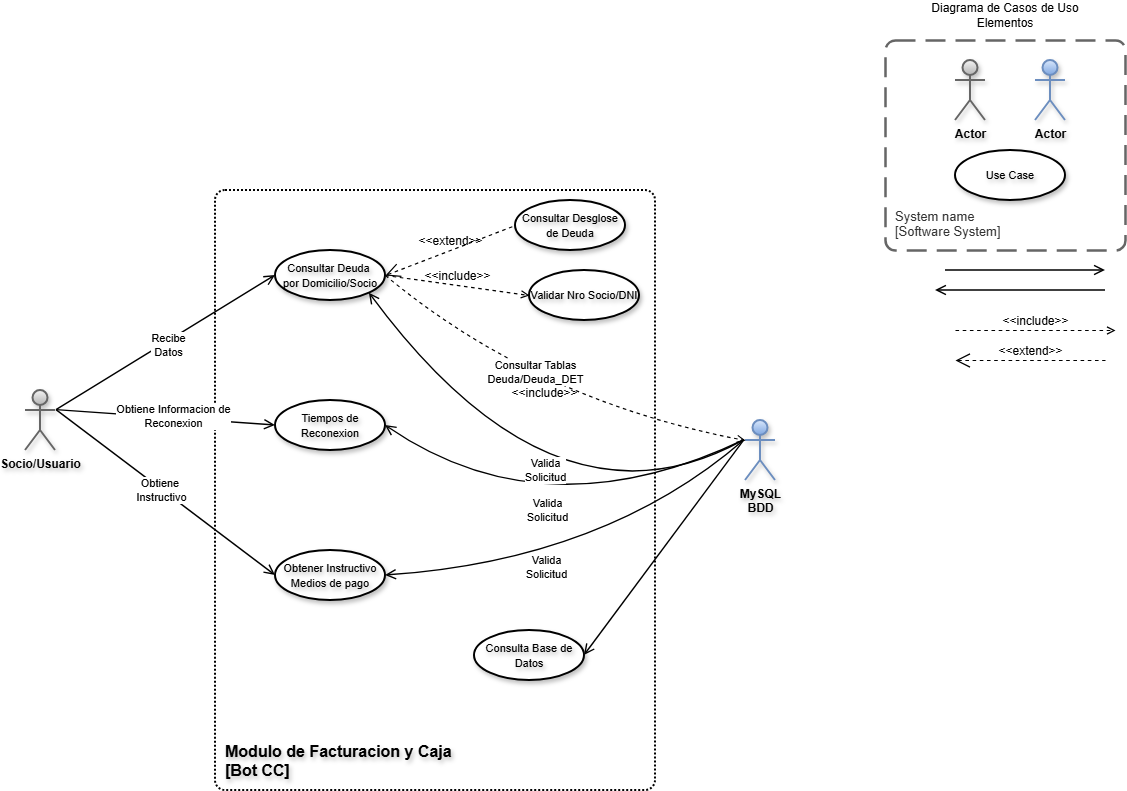

The diagram above was exported from draw.io. Its source (the exported page's mxGraphModel, read from the mxfile embedded in the PNG):
<mxGraphModel dx="2015" dy="708" grid="1" gridSize="10" guides="1" tooltips="1" connect="1" arrows="1" fold="1" page="1" pageScale="1" pageWidth="827" pageHeight="1169" math="0" shadow="0">
  <root>
    <mxCell id="0" />
    <mxCell id="1" parent="0" />
    <mxCell id="3x8M2BCZz6xwJVd-UkPr-1" parent="1" style="text;html=1;whiteSpace=wrap;strokeColor=none;fillColor=none;align=center;verticalAlign=middle;rounded=0;" value="Diagrama de Casos de Uso&lt;div&gt;Elementos&lt;/div&gt;" vertex="1">
      <mxGeometry height="30" width="160" x="810" y="90" as="geometry" />
    </mxCell>
    <mxCell id="3x8M2BCZz6xwJVd-UkPr-2" parent="1" style="ellipse;whiteSpace=wrap;html=1;strokeWidth=2;shadow=1;textShadow=1;labelBorderColor=none;labelBackgroundColor=none;fontStyle=0;" value="&lt;font style=&quot;font-size: 11px;&quot;&gt;Use Case&lt;/font&gt;" vertex="1">
      <mxGeometry height="50" width="110" x="840" y="240" as="geometry" />
    </mxCell>
    <object placeholders="1" c4Name="System name" c4Type="SystemScopeBoundary" c4Application="Software System" label="&lt;font&gt;&lt;span&gt;&lt;div style=&quot;text-align: left&quot;&gt;%c4Name%&lt;/div&gt;&lt;/span&gt;&lt;/font&gt;&lt;div style=&quot;text-align: left&quot;&gt;[%c4Application%]&lt;/div&gt;" id="3x8M2BCZz6xwJVd-UkPr-3">
      <mxCell parent="1" style="rounded=1;fontSize=13;whiteSpace=wrap;html=1;dashed=1;arcSize=20;fillColor=none;strokeColor=#666666;fontColor=#333333;labelBackgroundColor=none;align=left;verticalAlign=bottom;labelBorderColor=none;spacingTop=0;spacing=10;dashPattern=8 4;metaEdit=1;rotatable=0;perimeter=rectanglePerimeter;noLabel=0;labelPadding=0;allowArrows=0;connectable=0;expand=0;recursiveResize=0;editable=1;pointerEvents=0;absoluteArcSize=1;points=[[0.25,0,0],[0.5,0,0],[0.75,0,0],[1,0.25,0],[1,0.5,0],[1,0.75,0],[0.75,1,0],[0.5,1,0],[0.25,1,0],[0,0.75,0],[0,0.5,0],[0,0.25,0]];strokeWidth=2.5;shadow=0;glass=0;gradientColor=none;fontStyle=0" vertex="1">
        <mxGeometry height="210" width="240" x="770" y="130" as="geometry" />
      </mxCell>
    </object>
    <mxCell id="3x8M2BCZz6xwJVd-UkPr-4" edge="1" parent="1" style="endArrow=open;startArrow=none;endFill=0;startFill=0;endSize=8;html=1;verticalAlign=bottom;labelBackgroundColor=none;strokeWidth=1.4;rounded=0;" value="">
      <mxGeometry relative="1" width="160" as="geometry">
        <mxPoint x="830" y="360" as="sourcePoint" />
        <mxPoint x="990" y="360" as="targetPoint" />
      </mxGeometry>
    </mxCell>
    <mxCell id="3x8M2BCZz6xwJVd-UkPr-5" edge="1" parent="1" style="html=1;verticalAlign=bottom;labelBackgroundColor=none;endArrow=open;endFill=0;dashed=1;rounded=0;strokeWidth=1.2;fontSize=12;" value="&amp;lt;&amp;lt;include&amp;gt;&amp;gt;">
      <mxGeometry relative="1" width="160" as="geometry">
        <mxPoint x="840" y="420" as="sourcePoint" />
        <mxPoint x="1000" y="420" as="targetPoint" />
      </mxGeometry>
    </mxCell>
    <mxCell id="3x8M2BCZz6xwJVd-UkPr-6" edge="1" parent="1" source="3x8M2BCZz6xwJVd-UkPr-13" style="edgeStyle=none;html=1;startArrow=open;endArrow=none;startSize=12;verticalAlign=bottom;dashed=1;labelBackgroundColor=none;rounded=0;strokeWidth=1.2;fontSize=12;entryX=0;entryY=0.5;entryDx=0;entryDy=0;exitX=1;exitY=0.5;exitDx=0;exitDy=0;" target="3x8M2BCZz6xwJVd-UkPr-15" value="&amp;lt;&amp;lt;extend&amp;gt;&amp;gt;">
      <mxGeometry relative="1" width="160" as="geometry">
        <mxPoint x="170" y="460" as="sourcePoint" />
        <mxPoint x="330" y="460" as="targetPoint" />
      </mxGeometry>
    </mxCell>
    <mxCell id="3x8M2BCZz6xwJVd-UkPr-7" parent="1" style="shape=umlActor;verticalLabelPosition=bottom;verticalAlign=top;html=1;outlineConnect=0;strokeWidth=2;perimeterSpacing=1;shadow=1;fontSize=12;fontStyle=1;textShadow=1;fillColor=#f5f5f5;strokeColor=#666666;gradientColor=#b3b3b3;" value="Actor" vertex="1">
      <mxGeometry height="60" width="30" x="840" y="150" as="geometry" />
    </mxCell>
    <mxCell id="3x8M2BCZz6xwJVd-UkPr-8" parent="1" style="shape=umlActor;verticalLabelPosition=bottom;verticalAlign=top;html=1;outlineConnect=0;strokeWidth=2;perimeterSpacing=1;shadow=1;fontSize=12;fontStyle=1;textShadow=1;fillColor=#dae8fc;strokeColor=#6c8ebf;gradientColor=#7ea6e0;" value="Actor" vertex="1">
      <mxGeometry height="60" width="30" x="920" y="150" as="geometry" />
    </mxCell>
    <mxCell id="3x8M2BCZz6xwJVd-UkPr-9" edge="1" parent="1" style="endArrow=open;startArrow=none;endFill=0;startFill=0;endSize=8;html=1;verticalAlign=bottom;labelBackgroundColor=none;strokeWidth=1.4;rounded=0;" value="">
      <mxGeometry relative="1" width="160" as="geometry">
        <mxPoint x="990" y="380" as="sourcePoint" />
        <mxPoint x="820" y="380" as="targetPoint" />
      </mxGeometry>
    </mxCell>
    <object placeholders="1" c4Name="Modulo de Facturacion y Caja" c4Type="SystemScopeBoundary" c4Application="Bot CC" label="&lt;font&gt;&lt;span&gt;&lt;div style=&quot;text-align: left&quot;&gt;%c4Name%&lt;/div&gt;&lt;/span&gt;&lt;/font&gt;&lt;div style=&quot;text-align: left&quot;&gt;[%c4Application%]&lt;/div&gt;" id="3x8M2BCZz6xwJVd-UkPr-10">
      <mxCell parent="1" style="rounded=1;fontSize=16;whiteSpace=wrap;html=1;arcSize=20;labelBackgroundColor=none;align=left;verticalAlign=bottom;labelBorderColor=none;spacingTop=0;spacing=10;metaEdit=1;rotatable=0;perimeter=rectanglePerimeter;noLabel=0;labelPadding=0;allowArrows=0;connectable=0;expand=0;recursiveResize=0;editable=1;pointerEvents=0;absoluteArcSize=1;points=[[0.25,0,0],[0.5,0,0],[0.75,0,0],[1,0.25,0],[1,0.5,0],[1,0.75,0],[0.75,1,0],[0.5,1,0],[0.25,1,0],[0,0.75,0],[0,0.5,0],[0,0.25,0]];strokeWidth=2;shadow=0;glass=0;fontStyle=1;textShadow=1;fillColor=none;dashed=1;dashPattern=1 1;perimeterSpacing=0;" vertex="1">
        <mxGeometry height="600" width="440" x="100" y="280" as="geometry" />
      </mxCell>
    </object>
    <mxCell id="3x8M2BCZz6xwJVd-UkPr-11" parent="1" style="shape=umlActor;verticalLabelPosition=bottom;verticalAlign=top;html=1;outlineConnect=0;strokeWidth=2;perimeterSpacing=1;shadow=1;fontSize=12;fontStyle=1;textShadow=1;fillColor=#f5f5f5;strokeColor=#666666;gradientColor=#b3b3b3;" value="Socio/Usuario" vertex="1">
      <mxGeometry height="60" width="30" x="-90" y="480" as="geometry" />
    </mxCell>
    <mxCell id="3x8M2BCZz6xwJVd-UkPr-12" parent="1" style="shape=umlActor;verticalLabelPosition=bottom;verticalAlign=top;html=1;outlineConnect=0;strokeWidth=2;perimeterSpacing=1;shadow=1;fontSize=12;fontStyle=1;textShadow=1;fillColor=#dae8fc;strokeColor=#6c8ebf;gradientColor=#7ea6e0;" value="MySQL&lt;div&gt;BDD&lt;/div&gt;" vertex="1">
      <mxGeometry height="60" width="30" x="630" y="510" as="geometry" />
    </mxCell>
    <mxCell id="3x8M2BCZz6xwJVd-UkPr-13" parent="1" style="ellipse;whiteSpace=wrap;html=1;strokeWidth=2;shadow=1;textShadow=1;labelBorderColor=none;labelBackgroundColor=none;fontStyle=0;" value="&lt;span style=&quot;font-size: 11px;&quot;&gt;Consultar Deuda&amp;nbsp;&lt;/span&gt;&lt;div&gt;&lt;span style=&quot;font-size: 11px;&quot;&gt;por Domicilio/Socio&lt;/span&gt;&lt;/div&gt;" vertex="1">
      <mxGeometry height="50" width="110" x="160" y="340" as="geometry" />
    </mxCell>
    <mxCell id="3x8M2BCZz6xwJVd-UkPr-14" edge="1" parent="1" source="3x8M2BCZz6xwJVd-UkPr-11" style="endArrow=open;startArrow=none;endFill=0;startFill=0;endSize=8;html=1;verticalAlign=bottom;labelBackgroundColor=none;strokeWidth=1.4;rounded=0;entryX=0;entryY=0.5;entryDx=0;entryDy=0;exitX=1;exitY=0.3333333333333333;exitDx=0;exitDy=0;exitPerimeter=0;" target="3x8M2BCZz6xwJVd-UkPr-13" value="">
      <mxGeometry relative="1" width="160" as="geometry">
        <mxPoint y="530" as="sourcePoint" />
        <mxPoint x="100" y="500" as="targetPoint" />
      </mxGeometry>
    </mxCell>
    <mxCell id="3x8M2BCZz6xwJVd-UkPr-28" connectable="0" parent="3x8M2BCZz6xwJVd-UkPr-14" style="edgeLabel;html=1;align=center;verticalAlign=middle;resizable=0;points=[];" value="Recibe&lt;div&gt;Datos&lt;/div&gt;" vertex="1">
      <mxGeometry relative="1" x="0.0044" y="-3" as="geometry">
        <mxPoint as="offset" />
      </mxGeometry>
    </mxCell>
    <mxCell id="3x8M2BCZz6xwJVd-UkPr-15" parent="1" style="ellipse;whiteSpace=wrap;html=1;strokeWidth=2;shadow=1;textShadow=1;labelBorderColor=none;labelBackgroundColor=none;fontStyle=0;" value="&lt;span style=&quot;font-size: 11px;&quot;&gt;Consultar Desglose de Deuda&lt;/span&gt;" vertex="1">
      <mxGeometry height="50" width="110" x="400" y="290" as="geometry" />
    </mxCell>
    <mxCell id="3x8M2BCZz6xwJVd-UkPr-17" parent="1" style="ellipse;whiteSpace=wrap;html=1;strokeWidth=2;shadow=1;textShadow=1;labelBorderColor=none;labelBackgroundColor=none;fontStyle=0;" value="&lt;span style=&quot;font-size: 11px;&quot;&gt;Tiempos de Reconexion&lt;/span&gt;" vertex="1">
      <mxGeometry height="50" width="110" x="160" y="490" as="geometry" />
    </mxCell>
    <mxCell id="3x8M2BCZz6xwJVd-UkPr-18" parent="1" style="ellipse;whiteSpace=wrap;html=1;strokeWidth=2;shadow=1;textShadow=1;labelBorderColor=none;labelBackgroundColor=none;fontStyle=0;" value="&lt;span style=&quot;font-size: 11px;&quot;&gt;Obtener Instructivo&lt;br&gt;Medios de pago&lt;/span&gt;" vertex="1">
      <mxGeometry height="50" width="110" x="160" y="640" as="geometry" />
    </mxCell>
    <mxCell id="3x8M2BCZz6xwJVd-UkPr-19" edge="1" parent="1" source="3x8M2BCZz6xwJVd-UkPr-11" style="endArrow=open;startArrow=none;endFill=0;startFill=0;endSize=8;html=1;verticalAlign=bottom;labelBackgroundColor=none;strokeWidth=1.4;rounded=0;entryX=0;entryY=0.5;entryDx=0;entryDy=0;exitX=1;exitY=0.3333333333333333;exitDx=0;exitDy=0;exitPerimeter=0;" target="3x8M2BCZz6xwJVd-UkPr-17" value="">
      <mxGeometry relative="1" width="160" as="geometry">
        <mxPoint x="-49" y="510" as="sourcePoint" />
        <mxPoint x="170" y="375" as="targetPoint" />
      </mxGeometry>
    </mxCell>
    <mxCell id="3x8M2BCZz6xwJVd-UkPr-29" connectable="0" parent="3x8M2BCZz6xwJVd-UkPr-19" style="edgeLabel;html=1;align=center;verticalAlign=middle;resizable=0;points=[];" value="Obtiene Informacion de&lt;div&gt;Reconexion&lt;/div&gt;" vertex="1">
      <mxGeometry relative="1" x="0.0663" y="2" as="geometry">
        <mxPoint as="offset" />
      </mxGeometry>
    </mxCell>
    <mxCell id="3x8M2BCZz6xwJVd-UkPr-20" edge="1" parent="1" source="3x8M2BCZz6xwJVd-UkPr-11" style="endArrow=open;startArrow=none;endFill=0;startFill=0;endSize=8;html=1;verticalAlign=bottom;labelBackgroundColor=none;strokeWidth=1.4;rounded=0;entryX=0;entryY=0.5;entryDx=0;entryDy=0;exitX=1;exitY=0.3333333333333333;exitDx=0;exitDy=0;exitPerimeter=0;" target="3x8M2BCZz6xwJVd-UkPr-18" value="">
      <mxGeometry relative="1" width="160" as="geometry">
        <mxPoint x="-49" y="510" as="sourcePoint" />
        <mxPoint x="160" y="520" as="targetPoint" />
      </mxGeometry>
    </mxCell>
    <mxCell id="3x8M2BCZz6xwJVd-UkPr-30" connectable="0" parent="3x8M2BCZz6xwJVd-UkPr-20" style="edgeLabel;html=1;align=center;verticalAlign=middle;resizable=0;points=[];" value="Obtiene&amp;nbsp;&lt;div&gt;Instructivo&lt;/div&gt;" vertex="1">
      <mxGeometry relative="1" x="-0.0396" y="-1" as="geometry">
        <mxPoint as="offset" />
      </mxGeometry>
    </mxCell>
    <mxCell id="3x8M2BCZz6xwJVd-UkPr-21" parent="1" style="ellipse;whiteSpace=wrap;html=1;strokeWidth=2;shadow=1;textShadow=1;labelBorderColor=none;labelBackgroundColor=none;fontStyle=0;" value="&lt;font style=&quot;font-size: 11px;&quot;&gt;Consulta Base de Datos&lt;/font&gt;" vertex="1">
      <mxGeometry height="50" width="110" x="359" y="720" as="geometry" />
    </mxCell>
    <mxCell id="3x8M2BCZz6xwJVd-UkPr-22" edge="1" parent="1" source="3x8M2BCZz6xwJVd-UkPr-12" style="endArrow=open;startArrow=none;endFill=0;startFill=0;endSize=8;html=1;verticalAlign=bottom;labelBackgroundColor=none;strokeWidth=1.4;rounded=0;exitX=0;exitY=0.3333333333333333;exitDx=0;exitDy=0;exitPerimeter=0;entryX=1;entryY=0.5;entryDx=0;entryDy=0;" target="3x8M2BCZz6xwJVd-UkPr-21" value="">
      <mxGeometry relative="1" width="160" as="geometry">
        <mxPoint x="600" y="780" as="sourcePoint" />
        <mxPoint x="430" y="780" as="targetPoint" />
      </mxGeometry>
    </mxCell>
    <mxCell id="3x8M2BCZz6xwJVd-UkPr-23" edge="1" parent="1" source="3x8M2BCZz6xwJVd-UkPr-12" style="endArrow=open;startArrow=none;endFill=0;startFill=0;endSize=8;html=1;verticalAlign=bottom;labelBackgroundColor=none;strokeWidth=1.4;rounded=0;exitX=0;exitY=0.3333333333333333;exitDx=0;exitDy=0;exitPerimeter=0;entryX=1;entryY=0.5;entryDx=0;entryDy=0;curved=1;" target="3x8M2BCZz6xwJVd-UkPr-18" value="">
      <mxGeometry relative="1" width="160" as="geometry">
        <Array as="points">
          <mxPoint x="490" y="650" />
        </Array>
        <mxPoint x="560" y="530" as="sourcePoint" />
        <mxPoint x="380" y="735" as="targetPoint" />
      </mxGeometry>
    </mxCell>
    <mxCell id="3x8M2BCZz6xwJVd-UkPr-33" connectable="0" parent="3x8M2BCZz6xwJVd-UkPr-23" style="edgeLabel;html=1;align=center;verticalAlign=middle;resizable=0;points=[];" value="Valida&lt;div&gt;Solicitud&lt;/div&gt;" vertex="1">
      <mxGeometry relative="1" x="0.2038" y="3" as="geometry">
        <mxPoint as="offset" />
      </mxGeometry>
    </mxCell>
    <mxCell id="3x8M2BCZz6xwJVd-UkPr-24" edge="1" parent="1" source="3x8M2BCZz6xwJVd-UkPr-12" style="endArrow=open;startArrow=none;endFill=0;startFill=0;endSize=8;html=1;verticalAlign=bottom;labelBackgroundColor=none;strokeWidth=1.4;rounded=0;exitX=0;exitY=0.3333333333333333;exitDx=0;exitDy=0;exitPerimeter=0;entryX=1;entryY=0.5;entryDx=0;entryDy=0;curved=1;" target="3x8M2BCZz6xwJVd-UkPr-17" value="">
      <mxGeometry relative="1" width="160" as="geometry">
        <Array as="points">
          <mxPoint x="430" y="625" />
        </Array>
        <mxPoint x="589" y="515" as="sourcePoint" />
        <mxPoint x="210" y="640" as="targetPoint" />
      </mxGeometry>
    </mxCell>
    <mxCell id="3x8M2BCZz6xwJVd-UkPr-32" connectable="0" parent="3x8M2BCZz6xwJVd-UkPr-24" style="edgeLabel;html=1;align=center;verticalAlign=middle;resizable=0;points=[];" value="Valida&lt;div&gt;Solicitud&lt;/div&gt;" vertex="1">
      <mxGeometry relative="1" x="0.1289" y="-22" as="geometry">
        <mxPoint as="offset" />
      </mxGeometry>
    </mxCell>
    <mxCell id="3x8M2BCZz6xwJVd-UkPr-25" edge="1" parent="1" source="3x8M2BCZz6xwJVd-UkPr-12" style="endArrow=open;startArrow=none;endFill=0;startFill=0;endSize=8;html=1;verticalAlign=bottom;labelBackgroundColor=none;strokeWidth=1.4;rounded=0;exitX=0;exitY=0.3333333333333333;exitDx=0;exitDy=0;exitPerimeter=0;entryX=1;entryY=1;entryDx=0;entryDy=0;curved=1;" target="3x8M2BCZz6xwJVd-UkPr-13" value="">
      <mxGeometry relative="1" width="160" as="geometry">
        <Array as="points">
          <mxPoint x="440" y="635" />
        </Array>
        <mxPoint x="659" y="550" as="sourcePoint" />
        <mxPoint x="270" y="520" as="targetPoint" />
      </mxGeometry>
    </mxCell>
    <mxCell id="3x8M2BCZz6xwJVd-UkPr-31" connectable="0" parent="3x8M2BCZz6xwJVd-UkPr-25" style="edgeLabel;html=1;align=center;verticalAlign=middle;resizable=0;points=[];" value="Valida&lt;div&gt;Solicitud&lt;/div&gt;" vertex="1">
      <mxGeometry relative="1" x="0.068" y="-36" as="geometry">
        <mxPoint as="offset" />
      </mxGeometry>
    </mxCell>
    <mxCell id="3x8M2BCZz6xwJVd-UkPr-34" parent="1" style="ellipse;whiteSpace=wrap;html=1;strokeWidth=2;shadow=1;textShadow=1;labelBorderColor=none;labelBackgroundColor=none;fontStyle=0;" value="&lt;span style=&quot;font-size: 11px;&quot;&gt;Validar Nro Socio/DNI&lt;/span&gt;" vertex="1">
      <mxGeometry height="50" width="110" x="414" y="360" as="geometry" />
    </mxCell>
    <mxCell id="3x8M2BCZz6xwJVd-UkPr-35" edge="1" parent="1" style="edgeStyle=none;html=1;startArrow=open;endArrow=none;startSize=12;verticalAlign=bottom;dashed=1;labelBackgroundColor=none;rounded=0;strokeWidth=1.2;fontSize=12;exitX=1;exitY=0.5;exitDx=0;exitDy=0;" value="&amp;lt;&amp;lt;extend&amp;gt;&amp;gt;">
      <mxGeometry relative="1" width="160" as="geometry">
        <mxPoint x="840" y="450" as="sourcePoint" />
        <mxPoint x="990" y="450" as="targetPoint" />
      </mxGeometry>
    </mxCell>
    <mxCell id="3x8M2BCZz6xwJVd-UkPr-36" edge="1" parent="1" source="3x8M2BCZz6xwJVd-UkPr-13" style="html=1;verticalAlign=bottom;labelBackgroundColor=none;endArrow=open;endFill=0;dashed=1;rounded=0;strokeWidth=1.2;fontSize=12;entryX=0;entryY=0.5;entryDx=0;entryDy=0;exitX=1;exitY=0.5;exitDx=0;exitDy=0;" target="3x8M2BCZz6xwJVd-UkPr-34" value="&amp;lt;&amp;lt;include&amp;gt;&amp;gt;">
      <mxGeometry relative="1" width="160" as="geometry">
        <mxPoint x="100" y="440" as="sourcePoint" />
        <mxPoint x="260" y="440" as="targetPoint" />
      </mxGeometry>
    </mxCell>
    <mxCell id="3x8M2BCZz6xwJVd-UkPr-37" edge="1" parent="1" source="3x8M2BCZz6xwJVd-UkPr-13" style="html=1;verticalAlign=bottom;labelBackgroundColor=none;endArrow=open;endFill=0;dashed=1;rounded=0;strokeWidth=1.2;fontSize=12;exitX=1;exitY=0.5;exitDx=0;exitDy=0;curved=1;" value="&amp;lt;&amp;lt;include&amp;gt;&amp;gt;">
      <mxGeometry relative="1" width="160" as="geometry">
        <Array as="points">
          <mxPoint x="420" y="490" />
        </Array>
        <mxPoint x="320" y="440" as="sourcePoint" />
        <mxPoint x="630" y="530" as="targetPoint" />
      </mxGeometry>
    </mxCell>
    <mxCell id="3x8M2BCZz6xwJVd-UkPr-38" connectable="0" parent="3x8M2BCZz6xwJVd-UkPr-37" style="edgeLabel;html=1;align=center;verticalAlign=middle;resizable=0;points=[];" value="Consultar Tablas&lt;div&gt;Deuda/Deuda_DET&lt;/div&gt;" vertex="1">
      <mxGeometry relative="1" x="-0.1355" y="22" as="geometry">
        <mxPoint as="offset" />
      </mxGeometry>
    </mxCell>
  </root>
</mxGraphModel>